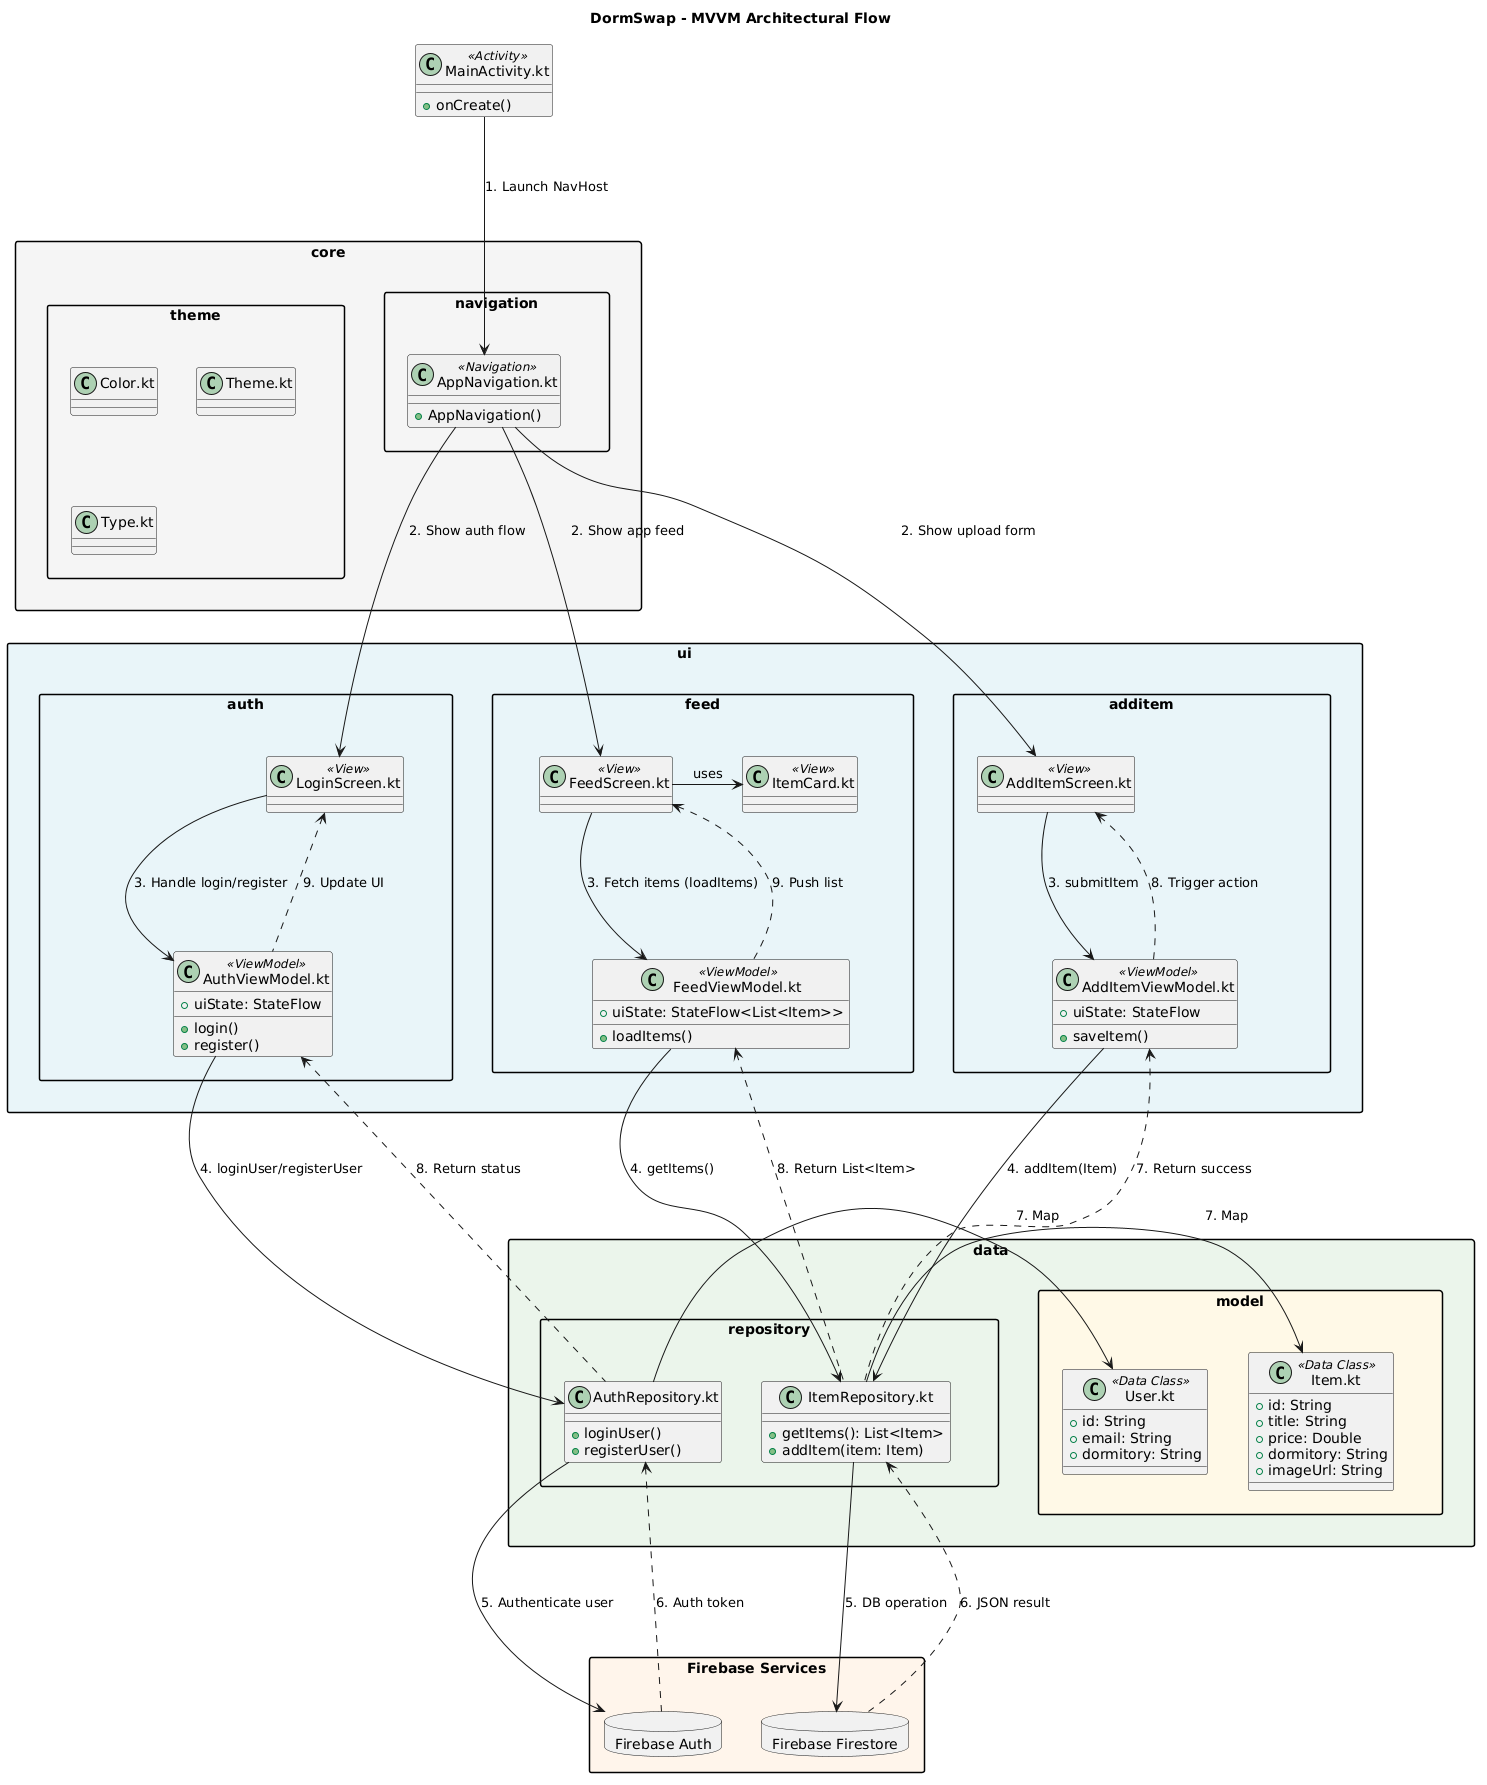

The diagram above was rendered by PlantUML. Its source (embedded in the PNG):
@startuml
allowmixing
top to bottom direction
skinparam packageStyle rectangle
skinparam backgroundColor white
skinparam shadowing false
skinparam nodesep 40
skinparam ranksep 60

title DormSwap - MVVM Architectural Flow

class "MainActivity.kt" as MainActivity <<Activity>> {
    + onCreate()
}

package "core" #F5F5F5 {
    package "navigation" {
        class "AppNavigation.kt" as AppNavigation <<Navigation>> {
            + AppNavigation()
        }
    }
    package "theme" {
        class "Color.kt" as Color
        class "Theme.kt" as Theme
        class "Type.kt" as Type
    }
}

package "ui" #E8F4F8 {
    package "auth" {
        class "LoginScreen.kt" as LoginScreen <<View>>
        class "AuthViewModel.kt" as AuthViewModel <<ViewModel>> {
            + uiState: StateFlow
            + login()
            + register()
        }
    }
    package "feed" {
        class "FeedScreen.kt" as FeedScreen <<View>>
        class "ItemCard.kt" as ItemCard <<View>>
        class "FeedViewModel.kt" as FeedViewModel <<ViewModel>> {
            + uiState: StateFlow<List<Item>>
            + loadItems()
        }
    }
    package "additem" {
        class "AddItemScreen.kt" as AddItemScreen <<View>>
        class "AddItemViewModel.kt" as AddItemViewModel <<ViewModel>> {
            + uiState: StateFlow
            + saveItem()
        }
    }
}

package "data" #EBF5EB {
    package "repository" {
        class "AuthRepository.kt" as AuthRepository {
            + loginUser()
            + registerUser()
        }
        class "ItemRepository.kt" as ItemRepository {
            + getItems(): List<Item>
            + addItem(item: Item)
        }
    }
    package "model" #FFF9E6 {
        class "User.kt" as User <<Data Class>> {
            + id: String
            + email: String
            + dormitory: String
        }
        class "Item.kt" as Item <<Data Class>> {
            + id: String
            + title: String
            + price: Double
            + dormitory: String
            + imageUrl: String
        }
    }
}

package "Firebase Services" as Firebase #FFF5EB {
    database "Firebase Auth" as FA
    database "Firebase Firestore" as FF
}

' ==========================================
' WYMUSZENIE UKŁADU POZIOMEGO W ŚRODKU PAKIETÓW
' ==========================================
navigation -[hidden]right-> theme
auth -[hidden]right-> feed
feed -[hidden]right-> additem
repository -[hidden]right-> model

' ==========================================
' GŁÓWNY PRZEPŁYW W DÓŁ (Wymusza hierarchię pakietów)
' ==========================================
MainActivity ---> AppNavigation : "1. Launch NavHost"

AppNavigation ---> LoginScreen : "2. Show auth flow"
AppNavigation ---> FeedScreen : "2. Show app feed"
AppNavigation ---> AddItemScreen : "2. Show upload form"

LoginScreen ---> AuthViewModel : "3. Handle login/register"
FeedScreen ---> FeedViewModel : "3. Fetch items (loadItems)"
AddItemScreen ---> AddItemViewModel : "3. submitItem"

AuthViewModel ---> AuthRepository : "4. loginUser/registerUser"
FeedViewModel ---> ItemRepository : "4. getItems()"
AddItemViewModel ---> ItemRepository : "4. addItem(Item)"

AuthRepository ---> FA : "5. Authenticate user"
ItemRepository ---> FF : "5. DB operation"

' ==========================================
' ZALEŻNOŚCI POBOCZNE (W poziomie, aby nie rozciągać w dół)
' ==========================================
FeedScreen -right-> ItemCard : "uses"
AuthRepository -right-> User : "7. Map"
ItemRepository -right-> Item : "7. Map"

' ==========================================
' PRZEPŁYW ZWROTNY (Używamy .up.>, aby silnik nie zaburzył układu w dół)
' ==========================================
FA .up.> AuthRepository : "6. Auth token"
FF .up.> ItemRepository : "6. JSON result"

AuthRepository .up.> AuthViewModel : "8. Return status"
ItemRepository .up.> FeedViewModel : "8. Return List<Item>"
ItemRepository .up.> AddItemViewModel : "7. Return success"

AuthViewModel .up.> LoginScreen : "9. Update UI"
FeedViewModel .up.> FeedScreen : "9. Push list"
AddItemViewModel .up.> AddItemScreen : "8. Trigger action"
@enduml